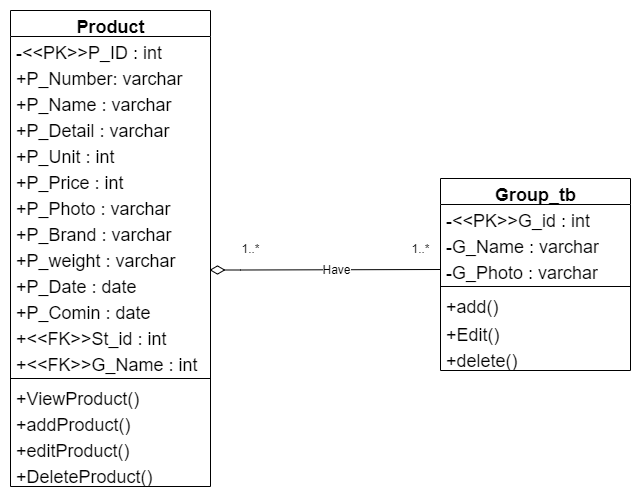

The diagram above was exported from draw.io. Its source (the exported page's mxGraphModel, read from the mxfile embedded in the PNG):
<mxGraphModel dx="1185" dy="622" grid="1" gridSize="10" guides="1" tooltips="1" connect="1" arrows="1" fold="1" page="1" pageScale="1" pageWidth="850" pageHeight="1100" math="0" shadow="0">
  <root>
    <mxCell id="0" />
    <mxCell id="1" parent="0" />
    <mxCell id="4GL2biFb97PLr1ATTrx3-61" value="" style="edgeStyle=orthogonalEdgeStyle;rounded=0;orthogonalLoop=1;jettySize=auto;html=1;endArrow=none;endFill=0;endSize=18;fontFamily=Helvetica;fontSize=18;startArrow=diamondThin;startFill=0;entryX=0;entryY=0.5;entryDx=0;entryDy=0;startSize=13;exitX=0.995;exitY=0.981;exitDx=0;exitDy=0;exitPerimeter=0;" edge="1" parent="1" source="4GL2biFb97PLr1ATTrx3-90">
      <mxGeometry relative="1" as="geometry">
        <mxPoint x="540" y="311" as="targetPoint" />
        <Array as="points">
          <mxPoint x="340" y="312" />
        </Array>
        <mxPoint x="320" y="311" as="sourcePoint" />
      </mxGeometry>
    </mxCell>
    <mxCell id="4GL2biFb97PLr1ATTrx3-62" value="Have" style="text;html=1;align=center;verticalAlign=middle;resizable=0;points=[];labelBackgroundColor=#ffffff;fontSize=18;fontFamily=Helvetica;" vertex="1" connectable="0" parent="4GL2biFb97PLr1ATTrx3-61">
      <mxGeometry x="-0.6495" y="3" relative="1" as="geometry">
        <mxPoint x="-89.07000000000001" y="-8.999999999999996" as="offset" />
      </mxGeometry>
    </mxCell>
    <mxCell id="4GL2biFb97PLr1ATTrx3-202" value="Have" style="text;html=1;align=center;verticalAlign=middle;resizable=0;points=[];labelBackgroundColor=#ffffff;" vertex="1" connectable="0" parent="4GL2biFb97PLr1ATTrx3-61">
      <mxGeometry x="0.0983" y="1" relative="1" as="geometry">
        <mxPoint as="offset" />
      </mxGeometry>
    </mxCell>
    <mxCell id="4GL2biFb97PLr1ATTrx3-63" value="1..*" style="text;html=1;align=center;verticalAlign=middle;resizable=0;points=[];autosize=1;" vertex="1" parent="1">
      <mxGeometry x="335" y="280" width="30" height="20" as="geometry" />
    </mxCell>
    <mxCell id="4GL2biFb97PLr1ATTrx3-64" value="1..*" style="text;html=1;align=center;verticalAlign=middle;resizable=0;points=[];autosize=1;" vertex="1" parent="1">
      <mxGeometry x="505" y="280" width="30" height="20" as="geometry" />
    </mxCell>
    <mxCell id="4GL2biFb97PLr1ATTrx3-81" value="Product" style="swimlane;html=1;fontStyle=1;align=center;verticalAlign=top;childLayout=stackLayout;horizontal=1;startSize=26;horizontalStack=0;resizeParent=1;resizeLast=0;collapsible=1;marginBottom=0;swimlaneFillColor=#ffffff;rounded=0;shadow=0;comic=0;labelBackgroundColor=none;strokeWidth=1;fillColor=none;fontFamily=Helvetica;fontSize=18;" vertex="1" parent="1">
      <mxGeometry x="110" y="52" width="200" height="476" as="geometry" />
    </mxCell>
    <mxCell id="4GL2biFb97PLr1ATTrx3-82" value="-&amp;lt;&amp;lt;PK&amp;gt;&amp;gt;P_ID : int" style="text;html=1;strokeColor=none;fillColor=none;align=left;verticalAlign=top;spacingLeft=4;spacingRight=4;whiteSpace=wrap;overflow=hidden;rotatable=0;points=[[0,0.5],[1,0.5]];portConstraint=eastwest;fontFamily=Helvetica;fontSize=18;" vertex="1" parent="4GL2biFb97PLr1ATTrx3-81">
      <mxGeometry y="26" width="200" height="26" as="geometry" />
    </mxCell>
    <mxCell id="4GL2biFb97PLr1ATTrx3-83" value="+P_Number: varchar" style="text;html=1;strokeColor=none;fillColor=none;align=left;verticalAlign=top;spacingLeft=4;spacingRight=4;whiteSpace=wrap;overflow=hidden;rotatable=0;points=[[0,0.5],[1,0.5]];portConstraint=eastwest;fontFamily=Helvetica;fontSize=18;" vertex="1" parent="4GL2biFb97PLr1ATTrx3-81">
      <mxGeometry y="52" width="200" height="26" as="geometry" />
    </mxCell>
    <mxCell id="4GL2biFb97PLr1ATTrx3-84" value="+P_Name : varchar" style="text;html=1;strokeColor=none;fillColor=none;align=left;verticalAlign=top;spacingLeft=4;spacingRight=4;whiteSpace=wrap;overflow=hidden;rotatable=0;points=[[0,0.5],[1,0.5]];portConstraint=eastwest;fontFamily=Helvetica;fontSize=18;" vertex="1" parent="4GL2biFb97PLr1ATTrx3-81">
      <mxGeometry y="78" width="200" height="26" as="geometry" />
    </mxCell>
    <mxCell id="4GL2biFb97PLr1ATTrx3-85" value="+P_Detail : varchar" style="text;html=1;strokeColor=none;fillColor=none;align=left;verticalAlign=top;spacingLeft=4;spacingRight=4;whiteSpace=wrap;overflow=hidden;rotatable=0;points=[[0,0.5],[1,0.5]];portConstraint=eastwest;fontFamily=Helvetica;fontSize=18;" vertex="1" parent="4GL2biFb97PLr1ATTrx3-81">
      <mxGeometry y="104" width="200" height="26" as="geometry" />
    </mxCell>
    <mxCell id="4GL2biFb97PLr1ATTrx3-86" value="+P_Unit : int" style="text;html=1;strokeColor=none;fillColor=none;align=left;verticalAlign=top;spacingLeft=4;spacingRight=4;whiteSpace=wrap;overflow=hidden;rotatable=0;points=[[0,0.5],[1,0.5]];portConstraint=eastwest;fontFamily=Helvetica;fontSize=18;" vertex="1" parent="4GL2biFb97PLr1ATTrx3-81">
      <mxGeometry y="130" width="200" height="26" as="geometry" />
    </mxCell>
    <mxCell id="4GL2biFb97PLr1ATTrx3-87" value="+P_Price : int" style="text;html=1;strokeColor=none;fillColor=none;align=left;verticalAlign=top;spacingLeft=4;spacingRight=4;whiteSpace=wrap;overflow=hidden;rotatable=0;points=[[0,0.5],[1,0.5]];portConstraint=eastwest;fontFamily=Helvetica;fontSize=18;" vertex="1" parent="4GL2biFb97PLr1ATTrx3-81">
      <mxGeometry y="156" width="200" height="26" as="geometry" />
    </mxCell>
    <mxCell id="4GL2biFb97PLr1ATTrx3-88" value="+P_Photo : varchar" style="text;html=1;strokeColor=none;fillColor=none;align=left;verticalAlign=top;spacingLeft=4;spacingRight=4;whiteSpace=wrap;overflow=hidden;rotatable=0;points=[[0,0.5],[1,0.5]];portConstraint=eastwest;fontFamily=Helvetica;fontSize=18;" vertex="1" parent="4GL2biFb97PLr1ATTrx3-81">
      <mxGeometry y="182" width="200" height="26" as="geometry" />
    </mxCell>
    <mxCell id="4GL2biFb97PLr1ATTrx3-89" value="+P_Brand : varchar" style="text;html=1;strokeColor=none;fillColor=none;align=left;verticalAlign=top;spacingLeft=4;spacingRight=4;whiteSpace=wrap;overflow=hidden;rotatable=0;points=[[0,0.5],[1,0.5]];portConstraint=eastwest;fontFamily=Helvetica;fontSize=18;" vertex="1" parent="4GL2biFb97PLr1ATTrx3-81">
      <mxGeometry y="208" width="200" height="26" as="geometry" />
    </mxCell>
    <mxCell id="4GL2biFb97PLr1ATTrx3-90" value="+P_weight : varchar" style="text;html=1;strokeColor=none;fillColor=none;align=left;verticalAlign=top;spacingLeft=4;spacingRight=4;whiteSpace=wrap;overflow=hidden;rotatable=0;points=[[0,0.5],[1,0.5]];portConstraint=eastwest;fontFamily=Helvetica;fontSize=18;" vertex="1" parent="4GL2biFb97PLr1ATTrx3-81">
      <mxGeometry y="234" width="200" height="26" as="geometry" />
    </mxCell>
    <mxCell id="4GL2biFb97PLr1ATTrx3-91" value="+P_Date : date" style="text;html=1;strokeColor=none;fillColor=none;align=left;verticalAlign=top;spacingLeft=4;spacingRight=4;whiteSpace=wrap;overflow=hidden;rotatable=0;points=[[0,0.5],[1,0.5]];portConstraint=eastwest;fontFamily=Helvetica;fontSize=18;" vertex="1" parent="4GL2biFb97PLr1ATTrx3-81">
      <mxGeometry y="260" width="200" height="26" as="geometry" />
    </mxCell>
    <mxCell id="4GL2biFb97PLr1ATTrx3-92" value="+P_Comin : date" style="text;html=1;strokeColor=none;fillColor=none;align=left;verticalAlign=top;spacingLeft=4;spacingRight=4;whiteSpace=wrap;overflow=hidden;rotatable=0;points=[[0,0.5],[1,0.5]];portConstraint=eastwest;fontFamily=Helvetica;fontSize=18;" vertex="1" parent="4GL2biFb97PLr1ATTrx3-81">
      <mxGeometry y="286" width="200" height="26" as="geometry" />
    </mxCell>
    <mxCell id="4GL2biFb97PLr1ATTrx3-93" value="+&amp;lt;&amp;lt;FK&amp;gt;&amp;gt;St_id : int" style="text;html=1;strokeColor=none;fillColor=none;align=left;verticalAlign=top;spacingLeft=4;spacingRight=4;whiteSpace=wrap;overflow=hidden;rotatable=0;points=[[0,0.5],[1,0.5]];portConstraint=eastwest;fontFamily=Helvetica;fontSize=18;" vertex="1" parent="4GL2biFb97PLr1ATTrx3-81">
      <mxGeometry y="312" width="200" height="26" as="geometry" />
    </mxCell>
    <mxCell id="4GL2biFb97PLr1ATTrx3-94" value="+&amp;lt;&amp;lt;FK&amp;gt;&amp;gt;G_Name : int" style="text;html=1;strokeColor=none;fillColor=none;align=left;verticalAlign=top;spacingLeft=4;spacingRight=4;whiteSpace=wrap;overflow=hidden;rotatable=0;points=[[0,0.5],[1,0.5]];portConstraint=eastwest;fontFamily=Helvetica;fontSize=18;" vertex="1" parent="4GL2biFb97PLr1ATTrx3-81">
      <mxGeometry y="338" width="200" height="26" as="geometry" />
    </mxCell>
    <mxCell id="4GL2biFb97PLr1ATTrx3-95" value="" style="line;html=1;strokeWidth=1;fillColor=none;align=left;verticalAlign=middle;spacingTop=-1;spacingLeft=3;spacingRight=3;rotatable=0;labelPosition=right;points=[];portConstraint=eastwest;fontFamily=Helvetica;fontSize=18;" vertex="1" parent="4GL2biFb97PLr1ATTrx3-81">
      <mxGeometry y="364" width="200" height="8" as="geometry" />
    </mxCell>
    <mxCell id="4GL2biFb97PLr1ATTrx3-96" value="+ViewProduct()&lt;br style=&quot;font-size: 18px;&quot;&gt;" style="text;html=1;strokeColor=none;fillColor=none;align=left;verticalAlign=top;spacingLeft=4;spacingRight=4;whiteSpace=wrap;overflow=hidden;rotatable=0;points=[[0,0.5],[1,0.5]];portConstraint=eastwest;fontFamily=Helvetica;fontSize=18;" vertex="1" parent="4GL2biFb97PLr1ATTrx3-81">
      <mxGeometry y="372" width="200" height="26" as="geometry" />
    </mxCell>
    <mxCell id="4GL2biFb97PLr1ATTrx3-97" value="+addProduct()" style="text;html=1;strokeColor=none;fillColor=none;align=left;verticalAlign=top;spacingLeft=4;spacingRight=4;whiteSpace=wrap;overflow=hidden;rotatable=0;points=[[0,0.5],[1,0.5]];portConstraint=eastwest;fontFamily=Helvetica;fontSize=18;" vertex="1" parent="4GL2biFb97PLr1ATTrx3-81">
      <mxGeometry y="398" width="200" height="26" as="geometry" />
    </mxCell>
    <mxCell id="4GL2biFb97PLr1ATTrx3-98" value="+editProduct()" style="text;html=1;strokeColor=none;fillColor=none;align=left;verticalAlign=top;spacingLeft=4;spacingRight=4;whiteSpace=wrap;overflow=hidden;rotatable=0;points=[[0,0.5],[1,0.5]];portConstraint=eastwest;fontFamily=Helvetica;fontSize=18;" vertex="1" parent="4GL2biFb97PLr1ATTrx3-81">
      <mxGeometry y="424" width="200" height="26" as="geometry" />
    </mxCell>
    <mxCell id="4GL2biFb97PLr1ATTrx3-99" value="+DeleteProduct()" style="text;html=1;strokeColor=none;fillColor=none;align=left;verticalAlign=top;spacingLeft=4;spacingRight=4;whiteSpace=wrap;overflow=hidden;rotatable=0;points=[[0,0.5],[1,0.5]];portConstraint=eastwest;fontFamily=Helvetica;fontSize=18;" vertex="1" parent="4GL2biFb97PLr1ATTrx3-81">
      <mxGeometry y="450" width="200" height="26" as="geometry" />
    </mxCell>
    <mxCell id="4GL2biFb97PLr1ATTrx3-211" value="Group_tb" style="swimlane;html=1;fontStyle=1;align=center;verticalAlign=top;childLayout=stackLayout;horizontal=1;startSize=26;horizontalStack=0;resizeParent=1;resizeLast=0;collapsible=1;marginBottom=0;swimlaneFillColor=#ffffff;rounded=0;shadow=0;comic=0;labelBackgroundColor=none;strokeWidth=1;fillColor=none;fontFamily=Helvetica;fontSize=18;" vertex="1" parent="1">
      <mxGeometry x="540" y="220" width="190" height="192" as="geometry" />
    </mxCell>
    <mxCell id="4GL2biFb97PLr1ATTrx3-212" value="-&amp;lt;&amp;lt;PK&amp;gt;&amp;gt;G_id : int" style="text;html=1;strokeColor=none;fillColor=none;align=left;verticalAlign=top;spacingLeft=4;spacingRight=4;whiteSpace=wrap;overflow=hidden;rotatable=0;points=[[0,0.5],[1,0.5]];portConstraint=eastwest;fontFamily=Helvetica;fontSize=18;" vertex="1" parent="4GL2biFb97PLr1ATTrx3-211">
      <mxGeometry y="26" width="190" height="26" as="geometry" />
    </mxCell>
    <mxCell id="4GL2biFb97PLr1ATTrx3-213" value="-G_Name : varchar" style="text;html=1;strokeColor=none;fillColor=none;align=left;verticalAlign=top;spacingLeft=4;spacingRight=4;whiteSpace=wrap;overflow=hidden;rotatable=0;points=[[0,0.5],[1,0.5]];portConstraint=eastwest;fontFamily=Helvetica;fontSize=18;" vertex="1" parent="4GL2biFb97PLr1ATTrx3-211">
      <mxGeometry y="52" width="190" height="26" as="geometry" />
    </mxCell>
    <mxCell id="4GL2biFb97PLr1ATTrx3-214" value="-G_Photo : varchar" style="text;html=1;strokeColor=none;fillColor=none;align=left;verticalAlign=top;spacingLeft=4;spacingRight=4;whiteSpace=wrap;overflow=hidden;rotatable=0;points=[[0,0.5],[1,0.5]];portConstraint=eastwest;fontFamily=Helvetica;fontSize=18;" vertex="1" parent="4GL2biFb97PLr1ATTrx3-211">
      <mxGeometry y="78" width="190" height="26" as="geometry" />
    </mxCell>
    <mxCell id="4GL2biFb97PLr1ATTrx3-215" value="" style="line;html=1;strokeWidth=1;fillColor=none;align=left;verticalAlign=middle;spacingTop=-1;spacingLeft=3;spacingRight=3;rotatable=0;labelPosition=right;points=[];portConstraint=eastwest;fontFamily=Helvetica;fontSize=18;" vertex="1" parent="4GL2biFb97PLr1ATTrx3-211">
      <mxGeometry y="104" width="190" height="8" as="geometry" />
    </mxCell>
    <mxCell id="4GL2biFb97PLr1ATTrx3-216" value="+add()" style="text;html=1;strokeColor=none;fillColor=none;align=left;verticalAlign=top;spacingLeft=4;spacingRight=4;whiteSpace=wrap;overflow=hidden;rotatable=0;points=[[0,0.5],[1,0.5]];portConstraint=eastwest;fontFamily=Helvetica;fontSize=18;" vertex="1" parent="4GL2biFb97PLr1ATTrx3-211">
      <mxGeometry y="112" width="190" height="28" as="geometry" />
    </mxCell>
    <mxCell id="4GL2biFb97PLr1ATTrx3-217" value="+Edit()" style="text;html=1;strokeColor=none;fillColor=none;align=left;verticalAlign=top;spacingLeft=4;spacingRight=4;whiteSpace=wrap;overflow=hidden;rotatable=0;points=[[0,0.5],[1,0.5]];portConstraint=eastwest;fontFamily=Helvetica;fontSize=18;" vertex="1" parent="4GL2biFb97PLr1ATTrx3-211">
      <mxGeometry y="140" width="190" height="26" as="geometry" />
    </mxCell>
    <mxCell id="4GL2biFb97PLr1ATTrx3-218" value="+delete()" style="text;html=1;strokeColor=none;fillColor=none;align=left;verticalAlign=top;spacingLeft=4;spacingRight=4;whiteSpace=wrap;overflow=hidden;rotatable=0;points=[[0,0.5],[1,0.5]];portConstraint=eastwest;fontFamily=Helvetica;fontSize=18;" vertex="1" parent="4GL2biFb97PLr1ATTrx3-211">
      <mxGeometry y="166" width="190" height="26" as="geometry" />
    </mxCell>
  </root>
</mxGraphModel>